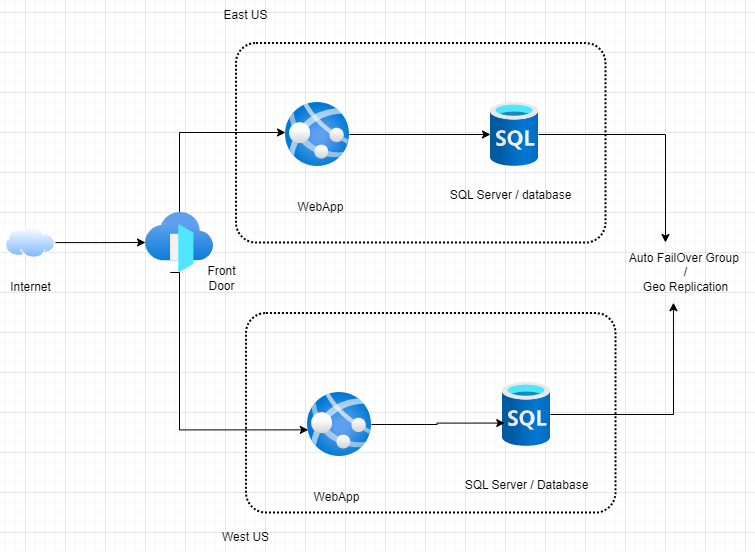

The diagram above was exported from draw.io. Its source (the exported page's mxGraphModel, read from the mxfile embedded in the PNG):
<mxGraphModel dx="1262" dy="592" grid="1" gridSize="10" guides="1" tooltips="1" connect="1" arrows="1" fold="1" page="1" pageScale="1" pageWidth="850" pageHeight="1100" math="0" shadow="0">
  <root>
    <mxCell id="0" />
    <mxCell id="1" parent="0" />
    <mxCell id="ExK38CI0r4O9monESGi5-3" style="edgeStyle=orthogonalEdgeStyle;rounded=0;orthogonalLoop=1;jettySize=auto;html=1;" edge="1" parent="1" source="ExK38CI0r4O9monESGi5-1" target="ExK38CI0r4O9monESGi5-2">
      <mxGeometry relative="1" as="geometry" />
    </mxCell>
    <mxCell id="ExK38CI0r4O9monESGi5-1" value="" style="image;aspect=fixed;perimeter=ellipsePerimeter;html=1;align=center;shadow=0;dashed=0;spacingTop=3;image=img/lib/active_directory/internet_cloud.svg;" vertex="1" parent="1">
      <mxGeometry x="220" y="254.25" width="50" height="31.5" as="geometry" />
    </mxCell>
    <mxCell id="ExK38CI0r4O9monESGi5-18" style="edgeStyle=orthogonalEdgeStyle;rounded=0;orthogonalLoop=1;jettySize=auto;html=1;" edge="1" parent="1" source="ExK38CI0r4O9monESGi5-2" target="ExK38CI0r4O9monESGi5-10">
      <mxGeometry relative="1" as="geometry">
        <Array as="points">
          <mxPoint x="394" y="160" />
        </Array>
      </mxGeometry>
    </mxCell>
    <mxCell id="ExK38CI0r4O9monESGi5-2" value="" style="image;aspect=fixed;html=1;points=[];align=center;fontSize=12;image=img/lib/azure2/networking/Front_Doors.svg;" vertex="1" parent="1">
      <mxGeometry x="360" y="240" width="68" height="60" as="geometry" />
    </mxCell>
    <mxCell id="ExK38CI0r4O9monESGi5-4" value="Internet" style="text;html=1;align=center;verticalAlign=middle;resizable=0;points=[];autosize=1;strokeColor=none;fillColor=none;" vertex="1" parent="1">
      <mxGeometry x="215" y="300" width="60" height="30" as="geometry" />
    </mxCell>
    <mxCell id="ExK38CI0r4O9monESGi5-8" value="" style="image;aspect=fixed;html=1;points=[];align=center;fontSize=12;image=img/lib/azure2/databases/SQL_Database.svg;" vertex="1" parent="1">
      <mxGeometry x="705" y="130" width="48" height="64" as="geometry" />
    </mxCell>
    <mxCell id="ExK38CI0r4O9monESGi5-9" value="SQL Server / database" style="text;html=1;align=center;verticalAlign=middle;resizable=0;points=[];autosize=1;strokeColor=none;fillColor=none;" vertex="1" parent="1">
      <mxGeometry x="650" y="208" width="150" height="30" as="geometry" />
    </mxCell>
    <mxCell id="ExK38CI0r4O9monESGi5-12" style="edgeStyle=orthogonalEdgeStyle;rounded=0;orthogonalLoop=1;jettySize=auto;html=1;" edge="1" parent="1" source="ExK38CI0r4O9monESGi5-10" target="ExK38CI0r4O9monESGi5-8">
      <mxGeometry relative="1" as="geometry" />
    </mxCell>
    <mxCell id="ExK38CI0r4O9monESGi5-10" value="" style="image;aspect=fixed;html=1;points=[];align=center;fontSize=12;image=img/lib/azure2/app_services/App_Services.svg;" vertex="1" parent="1">
      <mxGeometry x="500" y="130" width="64" height="64" as="geometry" />
    </mxCell>
    <mxCell id="ExK38CI0r4O9monESGi5-11" value="WebApp" style="text;html=1;align=center;verticalAlign=middle;resizable=0;points=[];autosize=1;strokeColor=none;fillColor=none;" vertex="1" parent="1">
      <mxGeometry x="500" y="220" width="70" height="30" as="geometry" />
    </mxCell>
    <mxCell id="ExK38CI0r4O9monESGi5-19" style="edgeStyle=orthogonalEdgeStyle;rounded=0;orthogonalLoop=1;jettySize=auto;html=1;exitX=0.6;exitY=1.023;exitDx=0;exitDy=0;exitPerimeter=0;entryX=0.012;entryY=0.584;entryDx=0;entryDy=0;entryPerimeter=0;" edge="1" parent="1" target="ExK38CI0r4O9monESGi5-22">
      <mxGeometry relative="1" as="geometry">
        <mxPoint x="384.79999999999995" y="300" as="sourcePoint" />
        <Array as="points">
          <mxPoint x="394" y="300" />
          <mxPoint x="394" y="457" />
        </Array>
        <mxPoint x="480" y="440" as="targetPoint" />
      </mxGeometry>
    </mxCell>
    <mxCell id="ExK38CI0r4O9monESGi5-20" value="" style="image;aspect=fixed;html=1;points=[];align=center;fontSize=12;image=img/lib/azure2/databases/SQL_Database.svg;" vertex="1" parent="1">
      <mxGeometry x="717" y="410" width="48" height="64" as="geometry" />
    </mxCell>
    <mxCell id="ExK38CI0r4O9monESGi5-21" value="SQL Server / Database" style="text;html=1;align=center;verticalAlign=middle;resizable=0;points=[];autosize=1;strokeColor=none;fillColor=none;" vertex="1" parent="1">
      <mxGeometry x="666" y="498" width="150" height="30" as="geometry" />
    </mxCell>
    <mxCell id="ExK38CI0r4O9monESGi5-22" value="" style="image;aspect=fixed;html=1;points=[];align=center;fontSize=12;image=img/lib/azure2/app_services/App_Services.svg;" vertex="1" parent="1">
      <mxGeometry x="522" y="420" width="64" height="64" as="geometry" />
    </mxCell>
    <mxCell id="ExK38CI0r4O9monESGi5-23" value="WebApp" style="text;html=1;align=center;verticalAlign=middle;resizable=0;points=[];autosize=1;strokeColor=none;fillColor=none;" vertex="1" parent="1">
      <mxGeometry x="516" y="510" width="70" height="30" as="geometry" />
    </mxCell>
    <mxCell id="ExK38CI0r4O9monESGi5-24" style="edgeStyle=orthogonalEdgeStyle;rounded=0;orthogonalLoop=1;jettySize=auto;html=1;entryX=0.046;entryY=0.634;entryDx=0;entryDy=0;entryPerimeter=0;" edge="1" parent="1" source="ExK38CI0r4O9monESGi5-22" target="ExK38CI0r4O9monESGi5-20">
      <mxGeometry relative="1" as="geometry" />
    </mxCell>
    <mxCell id="ExK38CI0r4O9monESGi5-25" value="Auto FailOver Group&amp;nbsp;&lt;br&gt;/&lt;br&gt;Geo Replication" style="text;html=1;align=center;verticalAlign=middle;resizable=0;points=[];autosize=1;strokeColor=none;fillColor=none;" vertex="1" parent="1">
      <mxGeometry x="830" y="270" width="140" height="60" as="geometry" />
    </mxCell>
    <mxCell id="ExK38CI0r4O9monESGi5-26" style="edgeStyle=orthogonalEdgeStyle;rounded=0;orthogonalLoop=1;jettySize=auto;html=1;entryX=0.357;entryY=0;entryDx=0;entryDy=0;entryPerimeter=0;" edge="1" parent="1" source="ExK38CI0r4O9monESGi5-8" target="ExK38CI0r4O9monESGi5-25">
      <mxGeometry relative="1" as="geometry" />
    </mxCell>
    <mxCell id="ExK38CI0r4O9monESGi5-27" style="edgeStyle=orthogonalEdgeStyle;rounded=0;orthogonalLoop=1;jettySize=auto;html=1;entryX=0.414;entryY=1.003;entryDx=0;entryDy=0;entryPerimeter=0;" edge="1" parent="1" source="ExK38CI0r4O9monESGi5-20" target="ExK38CI0r4O9monESGi5-25">
      <mxGeometry relative="1" as="geometry" />
    </mxCell>
    <mxCell id="ExK38CI0r4O9monESGi5-28" value="" style="rounded=1;arcSize=10;dashed=1;fillColor=none;gradientColor=none;dashPattern=1 1;strokeWidth=2;" vertex="1" parent="1">
      <mxGeometry x="450.5" y="70.5" width="369.5" height="199.5" as="geometry" />
    </mxCell>
    <mxCell id="ExK38CI0r4O9monESGi5-29" value="" style="rounded=1;arcSize=10;dashed=1;fillColor=none;gradientColor=none;dashPattern=1 1;strokeWidth=2;" vertex="1" parent="1">
      <mxGeometry x="460.5" y="340.5" width="369.5" height="199.5" as="geometry" />
    </mxCell>
    <mxCell id="ExK38CI0r4O9monESGi5-30" value="Front&lt;br&gt;Door" style="text;html=1;align=center;verticalAlign=middle;resizable=0;points=[];autosize=1;strokeColor=none;fillColor=none;" vertex="1" parent="1">
      <mxGeometry x="410.5" y="285.75" width="50" height="40" as="geometry" />
    </mxCell>
    <mxCell id="ExK38CI0r4O9monESGi5-31" value="East US" style="text;html=1;align=center;verticalAlign=middle;resizable=0;points=[];autosize=1;strokeColor=none;fillColor=none;" vertex="1" parent="1">
      <mxGeometry x="425" y="28" width="70" height="30" as="geometry" />
    </mxCell>
    <mxCell id="ExK38CI0r4O9monESGi5-32" value="West US" style="text;html=1;align=center;verticalAlign=middle;resizable=0;points=[];autosize=1;strokeColor=none;fillColor=none;" vertex="1" parent="1">
      <mxGeometry x="425" y="550" width="70" height="30" as="geometry" />
    </mxCell>
  </root>
</mxGraphModel>